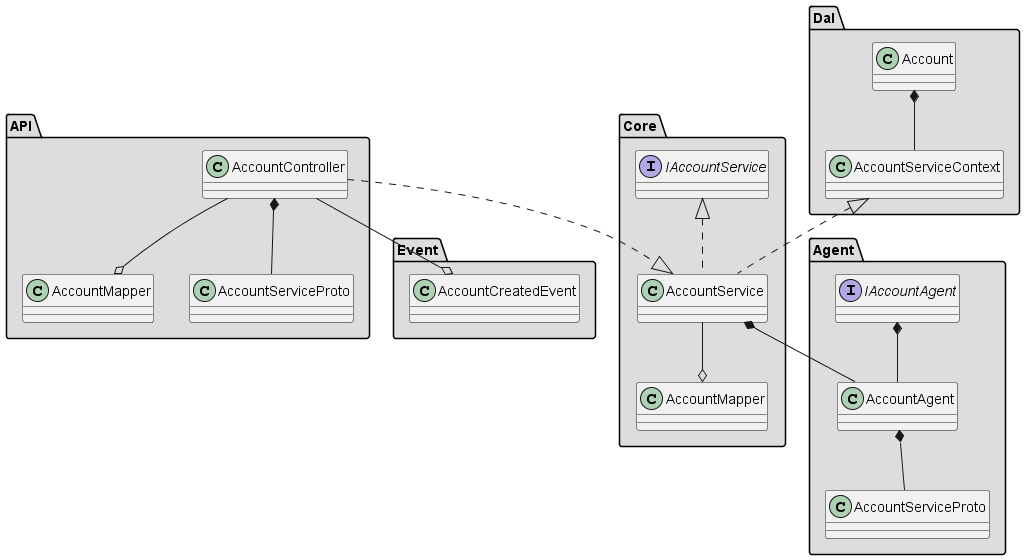

The diagram above was rendered by PlantUML. Its source (embedded in the PNG):
@startuml Kwetter_AccountService
namespace API #DDDDDD {
class AccountController
class AccountMapper
class AccountServiceProto

AccountController --o AccountMapper
AccountController *-- AccountServiceProto

}

namespace Core #DDDDDD {
    class AccountMapper
    class AccountService
    Interface IAccountService

    IAccountService <|.. AccountService
    AccountService --o AccountMapper
    API.AccountController ..|> AccountService
}

namespace Dal #DDDDDD {
    class AccountServiceContext
    class Account

    Account *-- AccountServiceContext
    AccountServiceContext <|.. Core.AccountService
}

namespace Event #DDDDDD {
    class AccountCreatedEvent

    API.AccountController --o AccountCreatedEvent
}

namespace Agent #DDDDDD {
    interface IAccountAgent
    class AccountAgent
    class AccountServiceProto

    IAccountAgent *-- AccountAgent
    Core.AccountService *-- AccountAgent
    AccountAgent *-- AccountServiceProto
}



@enduml